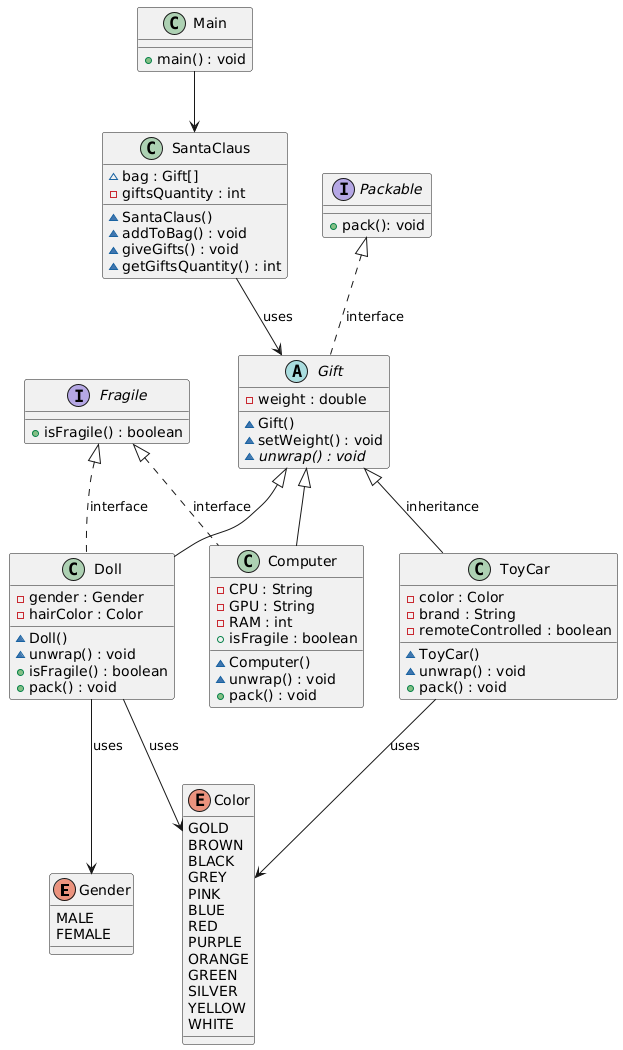

The diagram above was rendered by PlantUML. Its source (embedded in the PNG):
@startuml
enum Gender {
  MALE
  FEMALE
}

enum Color {
  GOLD
  BROWN
  BLACK
  GREY
  PINK
  BLUE
  RED
  PURPLE
  ORANGE
  GREEN
  SILVER
  YELLOW
  WHITE
}



abstract class Gift {
  - weight : double
  ~ Gift()
  ~ setWeight() : void
  {abstract} ~ unwrap() : void
}

class ToyCar {
  - color : Color
  - brand : String
  - remoteControlled : boolean
  ~ ToyCar()
  ~ unwrap() : void
  + pack() : void
}

class Doll {
  - gender : Gender
  - hairColor : Color
  ~ Doll()
  ~ unwrap() : void
  + isFragile() : boolean
  + pack() : void
}

class Computer {
  - CPU : String
  - GPU : String
  - RAM : int
  ~ Computer()
  ~ unwrap() : void
  + isFragile : boolean
  + pack() : void
}

class SantaClaus {
  ~ bag : Gift[]
  - giftsQuantity : int
  ~ SantaClaus()
  ~ addToBag() : void
  ~ giveGifts() : void
  ~ getGiftsQuantity() : int
}

interface Fragile{
  + isFragile() : boolean
}

interface Packable{
  + pack(): void
}

class Main {
  + main() : void
}


Fragile <|.. Doll : interface
Fragile <|.. Computer : interface


Packable <|.. Gift : interface


Gift <|-- ToyCar : inheritance
Gift <|-- Doll
Gift <|-- Computer

SantaClaus -->  Gift : uses
ToyCar --> Color : uses
Doll --> Gender : uses
Doll --> Color : uses

Main --> SantaClaus
@enduml